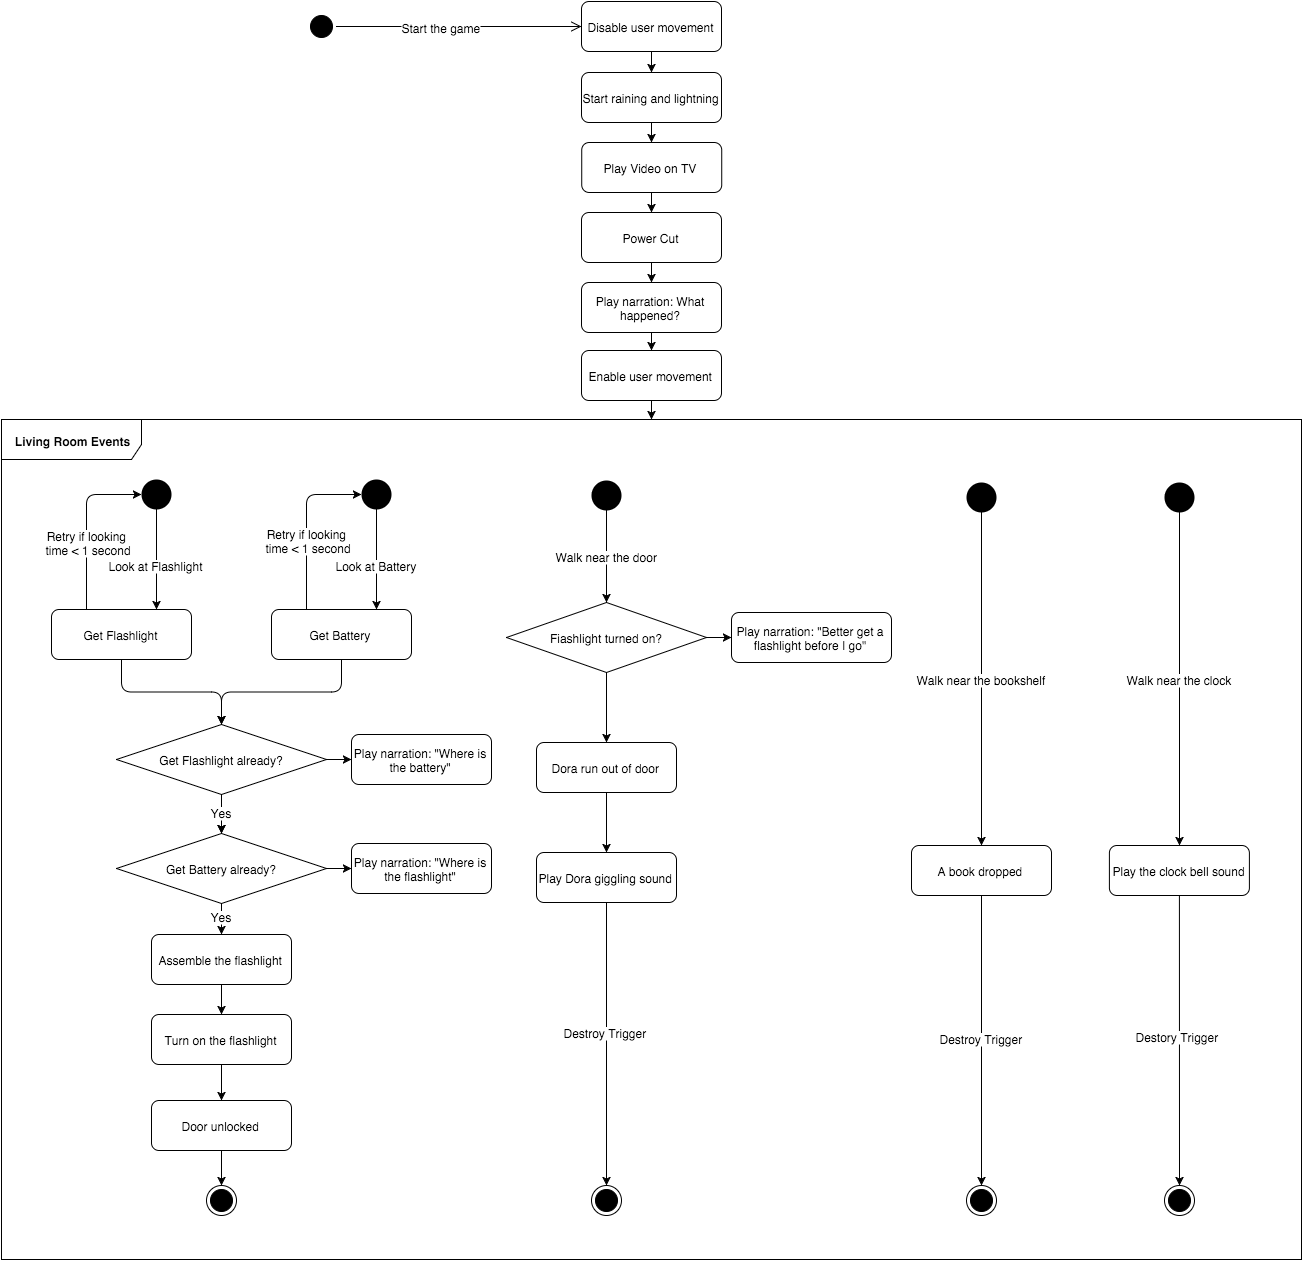

The diagram above was exported from draw.io. Its source (the exported page's mxGraphModel, read from the mxfile embedded in the PNG):
<mxGraphModel dx="1194" dy="859" grid="1" gridSize="10" guides="1" tooltips="1" connect="1" arrows="1" fold="1" page="0" pageScale="1.5" pageWidth="826" pageHeight="1169" background="#ffffff" math="0">
  <root>
    <mxCell id="0" style=";html=1;" />
    <mxCell id="1" style=";html=1;" parent="0" />
    <mxCell id="124" value="Get Battery" style="rounded=1;fillColor=#ffffff;html=1;strokeColor=#000000;" parent="1" vertex="1">
      <mxGeometry x="210" y="390" width="140" height="50" as="geometry" />
    </mxCell>
    <mxCell id="400" value="" style="edgeStyle=orthogonalEdgeStyle;rounded=1;html=1;" parent="1" source="126" target="271" edge="1">
      <mxGeometry relative="1" as="geometry" />
    </mxCell>
    <mxCell id="126" value="&lt;span&gt;Enable user movement&lt;/span&gt;" style="rounded=1;fillColor=#ffffff;html=1;strokeColor=#000000;" parent="1" vertex="1">
      <mxGeometry x="520.0000000000001" y="131" width="140" height="50" as="geometry" />
    </mxCell>
    <mxCell id="239" value="" style="edgeStyle=none;rounded=0;html=1;exitX=0.5;exitY=1;" parent="1" source="246" target="238" edge="1">
      <mxGeometry relative="1" as="geometry" />
    </mxCell>
    <mxCell id="370" value="" style="edgeStyle=orthogonalEdgeStyle;rounded=1;html=1;entryX=0.5;entryY=0;exitX=0.5;exitY=1;" parent="1" source="418" target="246" edge="1">
      <mxGeometry relative="1" as="geometry">
        <mxPoint x="160" y="755" as="targetPoint" />
        <Array as="points">
          <mxPoint x="160" y="684" />
        </Array>
      </mxGeometry>
    </mxCell>
    <mxCell id="373" value="Yes" style="text;html=1;resizable=0;points=[];;align=center;verticalAlign=middle;labelBackgroundColor=#ffffff;" parent="370" vertex="1" connectable="0">
      <mxGeometry x="0.1288" y="-5" relative="1" as="geometry">
        <mxPoint x="5" y="-5" as="offset" />
      </mxGeometry>
    </mxCell>
    <mxCell id="419" value="" style="edgeStyle=orthogonalEdgeStyle;rounded=1;html=1;fontSize=12;" parent="1" source="127" target="418" edge="1">
      <mxGeometry relative="1" as="geometry" />
    </mxCell>
    <mxCell id="438" style="edgeStyle=orthogonalEdgeStyle;rounded=1;html=1;exitX=1;exitY=0.5;entryX=0;entryY=0.5;fontSize=12;" parent="1" source="127" target="432" edge="1">
      <mxGeometry relative="1" as="geometry" />
    </mxCell>
    <mxCell id="127" value="Get Flashlight already?" style="rhombus;whiteSpace=wrap;html=1;fontFamily=Helvetica;fontSize=12;fontColor=#000000;align=center;strokeColor=#000000;fillColor=#ffffff;" parent="1" vertex="1">
      <mxGeometry x="55" y="505" width="210" height="70" as="geometry" />
    </mxCell>
    <mxCell id="246" value="Assemble the flashlight" style="rounded=1;fillColor=#ffffff;html=1;strokeColor=#000000;" parent="1" vertex="1">
      <mxGeometry x="90" y="715" width="140" height="50" as="geometry" />
    </mxCell>
    <mxCell id="238" value="Turn on the flashlight" style="rounded=1;fillColor=#ffffff;html=1;strokeColor=#000000;" parent="1" vertex="1">
      <mxGeometry x="90" y="795" width="140" height="50" as="geometry" />
    </mxCell>
    <mxCell id="135" value="Get Flashlight" style="rounded=1;fillColor=#ffffff;html=1;strokeColor=#000000;" parent="1" vertex="1">
      <mxGeometry x="-10" y="390" width="140" height="50" as="geometry" />
    </mxCell>
    <mxCell id="158" value="" style="edgeStyle=elbowEdgeStyle;elbow=vertical;html=1;exitX=0.5;exitY=1;" parent="1" source="124" target="127" edge="1">
      <mxGeometry x="-500" y="158" width="100" height="100" as="geometry">
        <mxPoint x="280" y="478" as="sourcePoint" />
        <mxPoint x="-400" y="158" as="targetPoint" />
      </mxGeometry>
    </mxCell>
    <mxCell id="376" value="" style="edgeStyle=orthogonalEdgeStyle;rounded=1;html=1;entryX=0.5;entryY=0;" parent="1" source="167" target="374" edge="1">
      <mxGeometry relative="1" as="geometry">
        <mxPoint x="160.00000000000023" y="1065" as="targetPoint" />
        <Array as="points" />
      </mxGeometry>
    </mxCell>
    <mxCell id="167" value="Door unlocked" style="rounded=1;fillColor=#ffffff;html=1;strokeColor=#000000;" parent="1" vertex="1">
      <mxGeometry x="90" y="881" width="140" height="50" as="geometry" />
    </mxCell>
    <mxCell id="175" value="" style="edgeStyle=elbowEdgeStyle;elbow=vertical;html=1;exitX=0.5;exitY=1;entryX=0.5;entryY=0;" parent="1" source="135" target="127" edge="1">
      <mxGeometry x="-500" y="158" width="100" height="100" as="geometry">
        <mxPoint x="-500" y="258" as="sourcePoint" />
        <mxPoint x="160" y="578" as="targetPoint" />
        <Array as="points" />
      </mxGeometry>
    </mxCell>
    <mxCell id="180" value="" style="edgeStyle=elbowEdgeStyle;elbow=vertical;html=1;exitX=0.5;exitY=1;" parent="1" source="238" target="167" edge="1">
      <mxGeometry x="-95" y="45" width="100" height="100" as="geometry">
        <mxPoint x="-95" y="145" as="sourcePoint" />
        <mxPoint x="5" y="45" as="targetPoint" />
      </mxGeometry>
    </mxCell>
    <mxCell id="459" style="edgeStyle=orthogonalEdgeStyle;rounded=1;html=1;exitX=0.5;exitY=1;entryX=0.5;entryY=0;fontSize=12;" parent="1" source="211" target="457" edge="1">
      <mxGeometry relative="1" as="geometry" />
    </mxCell>
    <mxCell id="211" value="Disable user movement" style="rounded=1;fillColor=#ffffff;html=1;strokeColor=#000000;" parent="1" vertex="1">
      <mxGeometry x="520.0000000000001" y="-218" width="140" height="50" as="geometry" />
    </mxCell>
    <mxCell id="463" style="edgeStyle=orthogonalEdgeStyle;rounded=1;html=1;exitX=0.5;exitY=1;entryX=0.5;entryY=0;strokeColor=#000000;fontSize=12;" parent="1" source="401" target="396" edge="1">
      <mxGeometry relative="1" as="geometry" />
    </mxCell>
    <mxCell id="401" value="&lt;span&gt;Play Video on TV&lt;/span&gt;" style="rounded=1;fillColor=#ffffff;html=1;strokeColor=#000000;" parent="1" vertex="1">
      <mxGeometry x="520.225806451613" y="-77" width="140" height="50" as="geometry" />
    </mxCell>
    <mxCell id="465" style="edgeStyle=orthogonalEdgeStyle;rounded=1;html=1;exitX=0.5;exitY=1;entryX=0.5;entryY=0;strokeColor=#000000;fontSize=12;" parent="1" source="396" target="464" edge="1">
      <mxGeometry relative="1" as="geometry" />
    </mxCell>
    <mxCell id="396" value="&lt;span&gt;Power Cut&lt;/span&gt;" style="rounded=1;fillColor=#ffffff;html=1;strokeColor=#000000;" parent="1" vertex="1">
      <mxGeometry x="520.0000000000001" y="-6.999999999999986" width="140" height="50" as="geometry" />
    </mxCell>
    <mxCell id="225" value="" style="ellipse;fillColor=#000000;strokeColor=none;html=1;" parent="1" vertex="1">
      <mxGeometry x="80" y="260" width="30" height="30" as="geometry" />
    </mxCell>
    <mxCell id="226" value="" style="elbow=horizontal;html=1;entryX=0.75;entryY=0;exitX=0.5;exitY=1;" parent="1" source="225" target="135" edge="1">
      <mxGeometry x="-1220" y="-30" width="100" height="100" as="geometry">
        <mxPoint x="-1220" y="70" as="sourcePoint" />
        <mxPoint x="105" y="410" as="targetPoint" />
      </mxGeometry>
    </mxCell>
    <mxCell id="231" value="Look at Flashlight" style="text;html=1;resizable=0;points=[];;align=center;verticalAlign=middle;labelBackgroundColor=#ffffff;" parent="226" vertex="1" connectable="0">
      <mxGeometry relative="1" as="geometry">
        <mxPoint x="-1" y="5" as="offset" />
      </mxGeometry>
    </mxCell>
    <mxCell id="227" value="" style="edgeStyle=elbowEdgeStyle;elbow=vertical;html=1;entryX=0;entryY=0.5;exitX=0.25;exitY=0;" parent="1" source="135" target="225" edge="1">
      <mxGeometry x="-1220" y="-30" width="100" height="100" as="geometry">
        <mxPoint x="20" y="410" as="sourcePoint" />
        <mxPoint x="-1120" y="-30" as="targetPoint" />
        <Array as="points">
          <mxPoint x="20" y="275" />
        </Array>
      </mxGeometry>
    </mxCell>
    <mxCell id="232" value="&lt;div&gt;Retry if&amp;nbsp;&lt;span style=&quot;line-height: 1.2&quot;&gt;looking&amp;nbsp;&lt;/span&gt;&lt;/div&gt;&lt;div&gt;&lt;span style=&quot;line-height: 1.2&quot;&gt;time &amp;lt; 1 second&lt;/span&gt;&lt;/div&gt;" style="text;html=1;resizable=0;points=[];;align=center;verticalAlign=middle;labelBackgroundColor=#ffffff;" parent="227" vertex="1" connectable="0">
      <mxGeometry relative="1" as="geometry">
        <mxPoint x="2" y="17" as="offset" />
      </mxGeometry>
    </mxCell>
    <mxCell id="233" value="" style="ellipse;fillColor=#000000;strokeColor=none;html=1;" parent="1" vertex="1">
      <mxGeometry x="300" y="260" width="30" height="30" as="geometry" />
    </mxCell>
    <mxCell id="234" value="" style="elbow=horizontal;html=1;entryX=0.75;entryY=0;exitX=0.5;exitY=1;" parent="1" source="233" target="124" edge="1">
      <mxGeometry x="-1010" y="-30" width="100" height="100" as="geometry">
        <mxPoint x="-1010" y="70" as="sourcePoint" />
        <mxPoint x="305" y="413.66666666666674" as="targetPoint" />
      </mxGeometry>
    </mxCell>
    <mxCell id="235" value="Look at Battery" style="text;html=1;resizable=0;points=[];;align=center;verticalAlign=middle;labelBackgroundColor=#ffffff;" parent="234" vertex="1" connectable="0">
      <mxGeometry relative="1" as="geometry">
        <mxPoint y="5" as="offset" />
      </mxGeometry>
    </mxCell>
    <mxCell id="236" value="" style="edgeStyle=elbowEdgeStyle;elbow=vertical;html=1;entryX=0;entryY=0.5;exitX=0.25;exitY=0;" parent="1" source="124" target="233" edge="1">
      <mxGeometry x="-1010" y="-30" width="100" height="100" as="geometry">
        <mxPoint x="235" y="413.66666666666674" as="sourcePoint" />
        <mxPoint x="-910" y="-30" as="targetPoint" />
        <Array as="points">
          <mxPoint x="230" y="275" />
        </Array>
      </mxGeometry>
    </mxCell>
    <mxCell id="237" value="&lt;div&gt;Retry if&amp;nbsp;&lt;span style=&quot;line-height: 1.2&quot;&gt;looking&amp;nbsp;&lt;/span&gt;&lt;/div&gt;&lt;div&gt;&lt;span style=&quot;line-height: 1.2&quot;&gt;time &amp;lt; 1 second&lt;/span&gt;&lt;/div&gt;" style="text;html=1;resizable=0;points=[];;align=center;verticalAlign=middle;labelBackgroundColor=#ffffff;" parent="236" vertex="1" connectable="0">
      <mxGeometry relative="1" as="geometry">
        <mxPoint x="2" y="15" as="offset" />
      </mxGeometry>
    </mxCell>
    <mxCell id="277" value="" style="edgeStyle=none;rounded=0;html=1;" parent="1" source="260" target="276" edge="1">
      <mxGeometry relative="1" as="geometry" />
    </mxCell>
    <mxCell id="260" value="&lt;span&gt;Dora run out of door&lt;/span&gt;" style="rounded=1;fillColor=#ffffff;html=1;strokeColor=#000000;" parent="1" vertex="1">
      <mxGeometry x="474.9999999999997" y="523" width="140" height="50" as="geometry" />
    </mxCell>
    <mxCell id="450" style="edgeStyle=orthogonalEdgeStyle;rounded=1;html=1;exitX=0.5;exitY=1;entryX=0.5;entryY=0;fontSize=12;" parent="1" source="276" target="279" edge="1">
      <mxGeometry relative="1" as="geometry" />
    </mxCell>
    <mxCell id="451" value="&lt;span&gt;Destroy Trigger&lt;/span&gt;" style="text;html=1;resizable=0;points=[];;align=center;verticalAlign=middle;labelBackgroundColor=#ffffff;fontSize=12;" parent="450" vertex="1" connectable="0">
      <mxGeometry x="-0.0889" y="-1" relative="1" as="geometry">
        <mxPoint as="offset" />
      </mxGeometry>
    </mxCell>
    <mxCell id="276" value="Play Dora giggling sound" style="rounded=1;fillColor=#ffffff;html=1;strokeColor=#000000;" parent="1" vertex="1">
      <mxGeometry x="474.9999999999997" y="633" width="140" height="50" as="geometry" />
    </mxCell>
    <mxCell id="249" value="Walk" style="ellipse;fillColor=#000000;strokeColor=none;html=1;" parent="1" vertex="1">
      <mxGeometry x="529.9999999999997" y="260.8604651162791" width="30" height="30" as="geometry" />
    </mxCell>
    <mxCell id="250" value="" style="elbow=horizontal;html=1;entryX=0.5;entryY=0;exitX=0.5;exitY=1;entryPerimeter=0;edgeStyle=orthogonalEdgeStyle;" parent="1" source="249" target="343" edge="1">
      <mxGeometry x="-775" y="5" width="100" height="100" as="geometry">
        <mxPoint x="-775" y="105" as="sourcePoint" />
        <mxPoint x="530.1860465116279" y="385.79069767441865" as="targetPoint" />
        <Array as="points">
          <mxPoint x="545" y="300" />
        </Array>
      </mxGeometry>
    </mxCell>
    <mxCell id="278" value="Walk near the door" style="text;html=1;resizable=0;points=[];;align=center;verticalAlign=middle;labelBackgroundColor=#ffffff;" parent="250" vertex="1" connectable="0">
      <mxGeometry relative="1" as="geometry">
        <mxPoint y="-1" as="offset" />
      </mxGeometry>
    </mxCell>
    <mxCell id="267" value="" style="ellipse;html=1;shape=startState;fillColor=#000000;strokeColor=#000000;align=right;" parent="1" vertex="1">
      <mxGeometry x="245" y="-208" width="30" height="30" as="geometry" />
    </mxCell>
    <mxCell id="268" value="" style="html=1;verticalAlign=bottom;endArrow=open;endSize=8;strokeColor=#000000;entryX=0;entryY=0.5;" parent="1" source="267" target="211" edge="1">
      <mxGeometry relative="1" as="geometry">
        <mxPoint x="290" y="286" as="targetPoint" />
        <mxPoint x="275" y="-217" as="sourcePoint" />
      </mxGeometry>
    </mxCell>
    <mxCell id="270" value="Start the game" style="text;html=1;resizable=0;points=[];;align=center;verticalAlign=middle;labelBackgroundColor=#ffffff;" parent="268" vertex="1" connectable="0">
      <mxGeometry x="-0.4091" relative="1" as="geometry">
        <mxPoint x="33" as="offset" />
      </mxGeometry>
    </mxCell>
    <mxCell id="271" value="Living Room Events" style="fillColor=#ffffff;html=1;shape=umlFrame;whiteSpace=wrap;html=1;strokeColor=#000000;align=center;width=140;height=40;fontStyle=1" parent="1" vertex="1">
      <mxGeometry x="-60" y="200" width="1300" height="840" as="geometry" />
    </mxCell>
    <mxCell id="279" value="" style="ellipse;html=1;shape=endState;fillColor=#000000;strokeColor=#000000;align=center;" parent="1" vertex="1">
      <mxGeometry x="530.0000000000003" y="965.6129032258065" width="30" height="30" as="geometry" />
    </mxCell>
    <mxCell id="455" style="edgeStyle=orthogonalEdgeStyle;rounded=1;html=1;exitX=0.5;exitY=1;entryX=0.5;entryY=0;fontSize=12;" parent="1" source="325" target="334" edge="1">
      <mxGeometry relative="1" as="geometry" />
    </mxCell>
    <mxCell id="456" value="&lt;span&gt;Destroy Trigger&lt;/span&gt;" style="text;html=1;resizable=0;points=[];;align=center;verticalAlign=middle;labelBackgroundColor=#ffffff;fontSize=12;" parent="455" vertex="1" connectable="0">
      <mxGeometry x="-0.0201" relative="1" as="geometry">
        <mxPoint as="offset" />
      </mxGeometry>
    </mxCell>
    <mxCell id="325" value="&lt;span&gt;A book dropped&lt;/span&gt;" style="rounded=1;fillColor=#ffffff;html=1;strokeColor=#000000;" parent="1" vertex="1">
      <mxGeometry x="850.0000000000001" y="626" width="140" height="50" as="geometry" />
    </mxCell>
    <mxCell id="453" value="&lt;span&gt;Walk near the bookshelf&lt;/span&gt;" style="edgeStyle=orthogonalEdgeStyle;rounded=1;html=1;exitX=0.5;exitY=1;entryX=0.5;entryY=0;fontSize=12;" parent="1" source="331" target="325" edge="1">
      <mxGeometry relative="1" as="geometry" />
    </mxCell>
    <mxCell id="331" value="Walk" style="ellipse;fillColor=#000000;strokeColor=none;html=1;" parent="1" vertex="1">
      <mxGeometry x="905.0000000000001" y="262.8604651162791" width="30" height="30" as="geometry" />
    </mxCell>
    <mxCell id="334" value="" style="ellipse;html=1;shape=endState;fillColor=#000000;strokeColor=#000000;align=center;" parent="1" vertex="1">
      <mxGeometry x="905.0000000000002" y="966" width="30" height="30" as="geometry" />
    </mxCell>
    <mxCell id="442" style="edgeStyle=orthogonalEdgeStyle;rounded=1;html=1;exitX=0.5;exitY=1;exitPerimeter=0;entryX=0.5;entryY=0;fontSize=12;" parent="1" source="343" target="260" edge="1">
      <mxGeometry relative="1" as="geometry" />
    </mxCell>
    <mxCell id="443" style="edgeStyle=orthogonalEdgeStyle;rounded=1;html=1;exitX=1;exitY=0.5;exitPerimeter=0;entryX=0;entryY=0.5;fontSize=12;" parent="1" source="343" target="403" edge="1">
      <mxGeometry relative="1" as="geometry" />
    </mxCell>
    <mxCell id="343" value="Fiashlight turned on?" style="strokeWidth=1;html=1;shape=mxgraph.flowchart.decision;whiteSpace=wrap;fontFamily=Helvetica;fontSize=12;fontColor=#000000;align=center;strokeColor=#000000;fillColor=#ffffff;" parent="1" vertex="1">
      <mxGeometry x="444.9999999999999" y="383" width="200" height="70" as="geometry" />
    </mxCell>
    <mxCell id="403" value="Play narration: &quot;Better get a flashlight before I go&quot;" style="rounded=1;whiteSpace=wrap;html=1;fontFamily=Helvetica;fontSize=12;fontColor=#000000;align=center;strokeColor=#000000;strokeWidth=1;fillColor=#ffffff;" parent="1" vertex="1">
      <mxGeometry x="670" y="393" width="160" height="50" as="geometry" />
    </mxCell>
    <mxCell id="374" value="" style="ellipse;html=1;shape=endState;fillColor=#000000;strokeColor=#000000;align=center;" parent="1" vertex="1">
      <mxGeometry x="145" y="966" width="30" height="30" as="geometry" />
    </mxCell>
    <mxCell id="388" value="" style="edgeStyle=none;rounded=0;html=1;entryX=0.5;entryY=0;" parent="1" source="389" target="392" edge="1">
      <mxGeometry x="1130" y="595.0000000000002" as="geometry">
        <mxPoint x="1130.0000000000005" y="645" as="targetPoint" />
      </mxGeometry>
    </mxCell>
    <mxCell id="435" value="Destory Trigger" style="text;html=1;resizable=0;points=[];;align=center;verticalAlign=middle;labelBackgroundColor=#ffffff;fontSize=12;" parent="388" vertex="1" connectable="0">
      <mxGeometry relative="1" as="geometry">
        <mxPoint x="-2" y="-4" as="offset" />
      </mxGeometry>
    </mxCell>
    <mxCell id="389" value="&lt;span&gt;Play the clock bell sound&lt;/span&gt;" style="rounded=1;fillColor=#ffffff;html=1;strokeColor=#000000;" parent="1" vertex="1">
      <mxGeometry x="1047.89973336834" y="626" width="140" height="50" as="geometry" />
    </mxCell>
    <mxCell id="461" style="edgeStyle=orthogonalEdgeStyle;rounded=1;html=1;exitX=0.5;exitY=1;entryX=0.5;entryY=0;fontSize=12;" parent="1" source="391" target="389" edge="1">
      <mxGeometry relative="1" as="geometry" />
    </mxCell>
    <mxCell id="462" value="&lt;span&gt;Walk near the clock&lt;/span&gt;" style="text;html=1;resizable=0;points=[];;align=center;verticalAlign=middle;labelBackgroundColor=#ffffff;fontSize=12;" parent="461" vertex="1" connectable="0">
      <mxGeometry y="-2" relative="1" as="geometry">
        <mxPoint x="2" y="-1" as="offset" />
      </mxGeometry>
    </mxCell>
    <mxCell id="391" value="Walk" style="ellipse;fillColor=#000000;strokeColor=none;html=1;" parent="1" vertex="1">
      <mxGeometry x="1102.8997333683403" y="262.8604651162791" width="30" height="30" as="geometry" />
    </mxCell>
    <mxCell id="392" value="" style="ellipse;html=1;shape=endState;fillColor=#000000;strokeColor=#000000;align=center;" parent="1" vertex="1">
      <mxGeometry x="1102.8997333683403" y="966" width="30" height="30" as="geometry" />
    </mxCell>
    <mxCell id="440" style="edgeStyle=orthogonalEdgeStyle;rounded=1;html=1;exitX=1;exitY=0.5;entryX=0;entryY=0.5;fontSize=12;" parent="1" source="418" target="436" edge="1">
      <mxGeometry relative="1" as="geometry" />
    </mxCell>
    <mxCell id="418" value="Get Battery already?" style="rhombus;whiteSpace=wrap;html=1;fontFamily=Helvetica;fontSize=12;fontColor=#000000;align=center;strokeColor=#000000;fillColor=#ffffff;" parent="1" vertex="1">
      <mxGeometry x="55" y="614" width="210" height="70" as="geometry" />
    </mxCell>
    <mxCell id="420" value="" style="edgeStyle=orthogonalEdgeStyle;rounded=1;html=1;entryX=0.5;entryY=0;" parent="1" source="127" target="418" edge="1">
      <mxGeometry relative="1" as="geometry">
        <mxPoint x="160" y="714.8064516129032" as="targetPoint" />
        <Array as="points" />
        <mxPoint x="160" y="595" as="sourcePoint" />
      </mxGeometry>
    </mxCell>
    <mxCell id="421" value="Yes" style="text;html=1;resizable=0;points=[];;align=center;verticalAlign=middle;labelBackgroundColor=#ffffff;" parent="420" vertex="1" connectable="0">
      <mxGeometry x="0.1288" y="-5" relative="1" as="geometry">
        <mxPoint x="5" y="-5" as="offset" />
      </mxGeometry>
    </mxCell>
    <mxCell id="432" value="Play narration: &quot;Where is the battery&quot;" style="rounded=1;whiteSpace=wrap;html=1;fontFamily=Helvetica;fontSize=12;fontColor=#000000;align=center;strokeColor=#000000;strokeWidth=1;fillColor=#ffffff;" parent="1" vertex="1">
      <mxGeometry x="290" y="515" width="140" height="50" as="geometry" />
    </mxCell>
    <mxCell id="436" value="Play narration: &quot;Where is the flashlight&quot;" style="rounded=1;whiteSpace=wrap;html=1;fontFamily=Helvetica;fontSize=12;fontColor=#000000;align=center;strokeColor=#000000;strokeWidth=1;fillColor=#ffffff;" parent="1" vertex="1">
      <mxGeometry x="290" y="624" width="140" height="50" as="geometry" />
    </mxCell>
    <mxCell id="460" style="edgeStyle=orthogonalEdgeStyle;rounded=1;html=1;exitX=0.5;exitY=1;entryX=0.5;entryY=0;fontSize=12;" parent="1" source="457" target="401" edge="1">
      <mxGeometry relative="1" as="geometry" />
    </mxCell>
    <mxCell id="457" value="Start raining and lightning" style="rounded=1;fillColor=#ffffff;html=1;strokeColor=#000000;" parent="1" vertex="1">
      <mxGeometry x="520.0000000000001" y="-147" width="140" height="50" as="geometry" />
    </mxCell>
    <mxCell id="466" style="edgeStyle=orthogonalEdgeStyle;rounded=1;html=1;exitX=0.5;exitY=1;entryX=0.5;entryY=0;strokeColor=#000000;fontSize=12;" parent="1" source="464" target="126" edge="1">
      <mxGeometry relative="1" as="geometry" />
    </mxCell>
    <mxCell id="464" value="&lt;span&gt;Play narration: What happened?&lt;/span&gt;" style="rounded=1;fillColor=#ffffff;html=1;strokeColor=#000000;whiteSpace=wrap;" parent="1" vertex="1">
      <mxGeometry x="520.0000000000001" y="63.000000000000014" width="140" height="50" as="geometry" />
    </mxCell>
  </root>
</mxGraphModel>